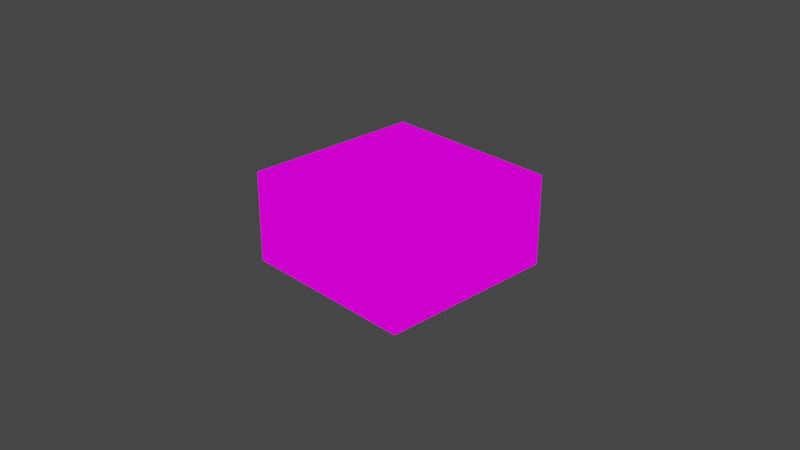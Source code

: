 # Source: BaicTile_Iron.blend  (saved by Blender 2.92.15; exported with 4.5.12 LTS)
import bpy
from mathutils import Matrix  # noqa: F401  (used for matrix-valued properties, if any)

bpy.ops.wm.read_factory_settings(use_empty=True)
scene = bpy.context.scene
scene.name = 'Scene'

# ---- collections
col_collection = bpy.data.collections.new('Collection'); scene.collection.children.link(col_collection)

# ---- images (referenced by path relative to the original .blend; pixels are not part of the script)
import os
ASSET_DIR = os.environ.get("B2B_ASSET_DIR", "")  # directory of the original .blend (textures are referenced by path, not embedded)
HERE = os.path.dirname(os.path.abspath(__file__))  # packed textures are extracted next to this script under _unpacked/

def load_image(name, relpath, width, height, colorspace="sRGB"):
    """Load a texture the original file referenced (path relative to the .blend, or extracted next to this script)."""
    p = next((c for c in (os.path.join(HERE, relpath), os.path.join(ASSET_DIR, relpath)) if relpath and os.path.exists(c)), "")
    if p:
        img = bpy.data.images.load(p, check_existing=True)
        img.name = name
    else:  # same state as the original file: an image datablock whose file is absent (Cycles renders it pink)
        img = bpy.data.images.new(name, width, height)
        img.source = "FILE"
        img.filepath = "//" + (relpath or name)
    img.colorspace_settings.name = colorspace
    return img
img_basic_iron_png = load_image('Basic_Iron.png', 'Basic_Iron.png', 1024, 1024, 'sRGB')

# ---- materials (node trees are filled in below, after node groups)
mat_basic_iron = bpy.data.materials.new('Basic_Iron')
mat_basic_iron.use_transparent_shadow = False

# ---- material node trees
mat_basic_iron.use_nodes = True; mat_basic_iron.node_tree.nodes.clear()
_N = mat_basic_iron.node_tree.nodes; _L = mat_basic_iron.node_tree.links
n0 = _N.new('ShaderNodeOutputMaterial'); n0.name = 'Material Output'; n0.location = (400, 0)
n1 = _N.new('ShaderNodeLightPath'); n1.name = 'Light Path'; n1.location = (0, 250)
n2 = _N.new('ShaderNodeBsdfTransparent'); n2.name = 'Transparent BSDF'; n2.location = (-200, -100)
n3 = _N.new('ShaderNodeEmission'); n3.name = 'Emission'; n3.location = (-200, -200)
n4 = _N.new('ShaderNodeMixShader'); n4.name = 'Mix Shader'; n4.location = (200, 0)
n5 = _N.new('ShaderNodeMixShader'); n5.name = 'Mix Shader.001'; n5.location = (0, -100)
n6 = _N.new('ShaderNodeTexImage'); n6.name = 'Image Texture'; n6.location = (-500, 100)
n6.image = img_basic_iron_png
n6.interpolation = 'Closest'
_L.new(n6.outputs[0], n3.inputs[0])
_L.new(n6.outputs[1], n5.inputs[0])
_L.new(n2.outputs[0], n5.inputs[1])
_L.new(n2.outputs[0], n4.inputs[1])
_L.new(n3.outputs[0], n5.inputs[2])
_L.new(n5.outputs[0], n4.inputs[2])
_L.new(n1.outputs[0], n4.inputs[0])
_L.new(n4.outputs[0], n0.inputs[0])
n0.is_active_output = True

# ---- world
world_world = bpy.data.worlds.new('World'); scene.world = world_world
world_world.use_nodes = True; world_world.node_tree.nodes.clear()
_N = world_world.node_tree.nodes; _L = world_world.node_tree.links
n0 = _N.new('ShaderNodeOutputWorld'); n0.name = 'World Output'; n0.location = (300, 300)
n1 = _N.new('ShaderNodeBackground'); n1.name = 'Background'; n1.location = (10, 300)
n1.inputs[0].default_value = (0.05088, 0.05088, 0.05088, 1.0)
_L.new(n1.outputs[0], n0.inputs[0])
n0.is_active_output = True
world_world.color = (0.05088, 0.05088, 0.05088)
world_world.use_sun_shadow = False
world_world.sun_shadow_jitter_overblur = 0.0

# ---- cameras
cam_camera = bpy.data.cameras.new('Camera')
cam_camera.clip_end = 100.0
cam_camera.ortho_scale = 7.314

# ---- lights
light_light = bpy.data.lights.new('Light', 'POINT')
light_light.transmission_factor = 0.0
light_light.energy = 1000.0
light_light.shadow_soft_size = 0.1
light_light.shadow_maximum_resolution = 0.006
light_light.use_absolute_resolution = True

# ---- meshes
me_cube_001 = bpy.data.meshes.new('Cube.001')
me_cube_001.from_pydata([(-1.0, -1.0, -1.0), (-1.0, -1.0, 1.0), (-1.0, 1.0, -1.0), (-1.0, 1.0, 1.0), (1.0, -1.0, -1.0), (1.0, -1.0, 1.0), (1.0, 1.0, -1.0), (1.0, 1.0, 1.0)], [], [(0, 1, 3, 2), (2, 3, 7, 6), (6, 7, 5, 4), (4, 5, 1, 0), (2, 6, 4, 0), (7, 3, 1, 5)])
_uv = me_cube_001.uv_layers.new(name='UVMap')
_uv.uv.foreach_set('vector', [0.0003906, 0.25, 0.0003906, 0.75, 0.9996, 0.75, 0.9996, 0.25, 0.0003906, 0.25, 0.0003906, 0.75, 0.9996, 0.75, 0.9996, 0.25, 0.0003906, 0.25, 0.0003906, 0.75, 0.9996, 0.75, 0.9996, 0.25, 0.0003906, 0.25, 0.0003906, 0.75, 0.9996, 0.75, 0.9996, 0.25, 0.9996, 0.9996, 0.0003906, 0.9996, 0.0003906, 0.0003906, 0.9996, 0.0003906, 0.0003906, 0.0003906, 0.9996, 0.0003906, 0.9996, 0.9996, 0.0003906, 0.9996])
me_cube_001.materials.append(mat_basic_iron)
me_cube_001.use_remesh_fix_poles = True
me_cube_001.use_remesh_preserve_attributes = False
me_cube_001.use_mirror_vertex_groups = False
me_cube_001.update()

# ---- objects
ob_light = bpy.data.objects.new('Light', light_light)
ob_camera = bpy.data.objects.new('Camera', cam_camera)
ob_cube = bpy.data.objects.new('Cube', me_cube_001)

# ---- transforms, parenting, visibility, modifiers, constraints
ob_light.location = (4.076, 1.005, 5.904)
ob_light.rotation_euler = (0.6503, 0.05522, 1.866)
ob_light.lock_rotations_4d = False
ob_light.empty_display_type = 'ARROWS'
ob_light.color = (0.0, 0.0, 0.0, 0.0)
ob_light.lineart.crease_threshold = 0.0
ob_camera.location = (7.359, -6.926, 4.958)
ob_camera.rotation_euler = (1.109, 0.0, 0.8149)
ob_camera.lock_rotations_4d = False
ob_camera.empty_display_type = 'ARROWS'
ob_camera.color = (0.0, 0.0, 0.0, 0.0)
ob_camera.display_type = 'WIRE'
ob_camera.lineart.crease_threshold = 0.0
ob_cube.location = (0.0, 0.0, 0.0)
ob_cube.scale = (1.0, 1.0, 0.5)
ob_cube.lineart.crease_threshold = 0.0

# ---- collection membership
col_collection.objects.link(ob_light)
col_collection.objects.link(ob_camera)
col_collection.objects.link(ob_cube)

# ---- scene / render settings (as saved in the file)
scene.camera = ob_camera
scene.frame_start = 1; scene.frame_end = 250; scene.frame_set(1)
scene.render.engine = 'BLENDER_EEVEE_NEXT'
scene.cycles.use_denoising = False
scene.cycles.samples = 128
scene.cycles.sampling_pattern = 'TABULATED_SOBOL'
scene.cycles.use_adaptive_sampling = False
scene.cycles.use_light_tree = False
scene.view_settings.view_transform = 'Filmic'
bpy.context.view_layer.update()
